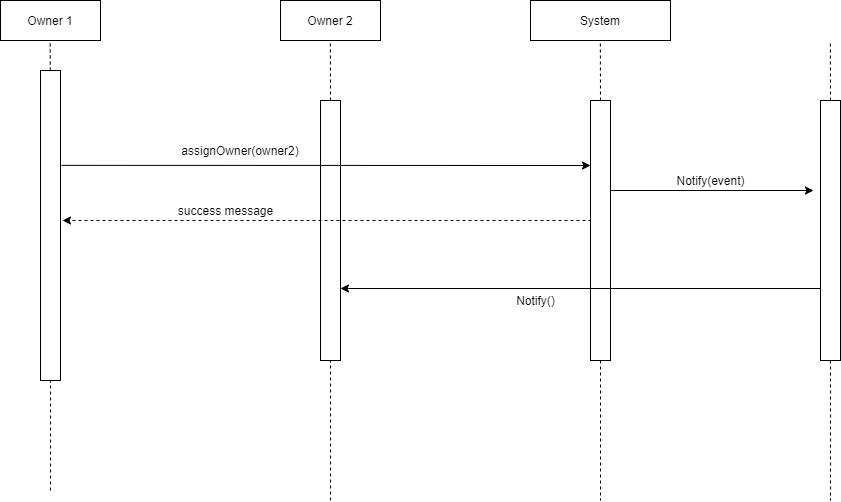

The diagram above was exported from draw.io. Its source (the exported page's mxGraphModel, read from the mxfile embedded in the PNG):
<mxGraphModel dx="1276" dy="485" grid="1" gridSize="10" guides="1" tooltips="1" connect="1" arrows="1" fold="1" page="1" pageScale="1" pageWidth="850" pageHeight="1100" math="0" shadow="0">
  <root>
    <mxCell id="VHWcXP44tGLzgUg_txcl-0" />
    <mxCell id="VHWcXP44tGLzgUg_txcl-1" parent="VHWcXP44tGLzgUg_txcl-0" />
    <mxCell id="k3mifwHi1083AeJ-7iAu-0" value="" style="endArrow=none;dashed=1;html=1;" parent="VHWcXP44tGLzgUg_txcl-1" edge="1">
      <mxGeometry width="50" height="50" relative="1" as="geometry">
        <mxPoint x="370" y="540" as="sourcePoint" />
        <mxPoint x="370" y="380" as="targetPoint" />
      </mxGeometry>
    </mxCell>
    <mxCell id="k3mifwHi1083AeJ-7iAu-1" value="Owner 1" style="rounded=0;whiteSpace=wrap;html=1;" parent="VHWcXP44tGLzgUg_txcl-1" vertex="1">
      <mxGeometry x="40" y="40" width="100" height="40" as="geometry" />
    </mxCell>
    <mxCell id="k3mifwHi1083AeJ-7iAu-2" value="" style="endArrow=none;dashed=1;html=1;" parent="VHWcXP44tGLzgUg_txcl-1" source="k3mifwHi1083AeJ-7iAu-5" edge="1">
      <mxGeometry width="50" height="50" relative="1" as="geometry">
        <mxPoint x="89.65999999999997" y="800" as="sourcePoint" />
        <mxPoint x="89.65999999999985" y="80" as="targetPoint" />
      </mxGeometry>
    </mxCell>
    <mxCell id="k3mifwHi1083AeJ-7iAu-3" value="Owners 2-N&amp;nbsp;" style="rounded=0;whiteSpace=wrap;html=1;" parent="VHWcXP44tGLzgUg_txcl-1" vertex="1">
      <mxGeometry x="320" y="40" width="100" height="40" as="geometry" />
    </mxCell>
    <mxCell id="k3mifwHi1083AeJ-7iAu-5" value="" style="rounded=0;whiteSpace=wrap;html=1;" parent="VHWcXP44tGLzgUg_txcl-1" vertex="1">
      <mxGeometry x="80" y="110" width="20" height="310" as="geometry" />
    </mxCell>
    <mxCell id="k3mifwHi1083AeJ-7iAu-6" value="" style="endArrow=none;dashed=1;html=1;" parent="VHWcXP44tGLzgUg_txcl-1" target="k3mifwHi1083AeJ-7iAu-5" edge="1">
      <mxGeometry width="50" height="50" relative="1" as="geometry">
        <mxPoint x="90" y="530" as="sourcePoint" />
        <mxPoint x="89.65999999999985" y="80" as="targetPoint" />
      </mxGeometry>
    </mxCell>
    <mxCell id="k3mifwHi1083AeJ-7iAu-7" value="" style="rounded=0;whiteSpace=wrap;html=1;" parent="VHWcXP44tGLzgUg_txcl-1" vertex="1">
      <mxGeometry x="360" y="140" width="20" height="260" as="geometry" />
    </mxCell>
    <mxCell id="k3mifwHi1083AeJ-7iAu-8" value="&lt;span&gt;assignOwner(new)&lt;/span&gt;" style="text;html=1;strokeColor=none;fillColor=none;align=center;verticalAlign=middle;whiteSpace=wrap;rounded=0;" parent="VHWcXP44tGLzgUg_txcl-1" vertex="1">
      <mxGeometry x="230" y="180" width="100" height="20" as="geometry" />
    </mxCell>
    <mxCell id="k3mifwHi1083AeJ-7iAu-9" value="" style="endArrow=none;dashed=1;html=1;" parent="VHWcXP44tGLzgUg_txcl-1" edge="1">
      <mxGeometry width="50" height="50" relative="1" as="geometry">
        <mxPoint x="370" y="140" as="sourcePoint" />
        <mxPoint x="369.85199999999986" y="80" as="targetPoint" />
      </mxGeometry>
    </mxCell>
    <mxCell id="k3mifwHi1083AeJ-7iAu-10" style="edgeStyle=orthogonalEdgeStyle;rounded=0;orthogonalLoop=1;jettySize=auto;html=1;exitX=0.5;exitY=1;exitDx=0;exitDy=0;dashed=1;" parent="VHWcXP44tGLzgUg_txcl-1" edge="1">
      <mxGeometry relative="1" as="geometry">
        <mxPoint x="370" y="380" as="sourcePoint" />
        <mxPoint x="370" y="380" as="targetPoint" />
      </mxGeometry>
    </mxCell>
    <mxCell id="k3mifwHi1083AeJ-7iAu-11" value="System" style="rounded=0;whiteSpace=wrap;html=1;" parent="VHWcXP44tGLzgUg_txcl-1" vertex="1">
      <mxGeometry x="570" y="40" width="140" height="40" as="geometry" />
    </mxCell>
    <mxCell id="k3mifwHi1083AeJ-7iAu-12" value="" style="endArrow=none;dashed=1;html=1;" parent="VHWcXP44tGLzgUg_txcl-1" edge="1">
      <mxGeometry width="50" height="50" relative="1" as="geometry">
        <mxPoint x="640" y="140" as="sourcePoint" />
        <mxPoint x="639.8519999999999" y="80" as="targetPoint" />
      </mxGeometry>
    </mxCell>
    <mxCell id="k3mifwHi1083AeJ-7iAu-13" style="edgeStyle=orthogonalEdgeStyle;rounded=0;orthogonalLoop=1;jettySize=auto;html=1;exitX=0.5;exitY=1;exitDx=0;exitDy=0;dashed=1;endArrow=none;endFill=0;" parent="VHWcXP44tGLzgUg_txcl-1" source="k3mifwHi1083AeJ-7iAu-14" edge="1">
      <mxGeometry relative="1" as="geometry">
        <mxPoint x="640" y="540" as="targetPoint" />
      </mxGeometry>
    </mxCell>
    <mxCell id="k3mifwHi1083AeJ-7iAu-14" value="" style="rounded=0;whiteSpace=wrap;html=1;" parent="VHWcXP44tGLzgUg_txcl-1" vertex="1">
      <mxGeometry x="630" y="140" width="20" height="260" as="geometry" />
    </mxCell>
    <mxCell id="k3mifwHi1083AeJ-7iAu-17" value="success message" style="text;html=1;align=center;verticalAlign=middle;resizable=0;points=[];autosize=1;" parent="VHWcXP44tGLzgUg_txcl-1" vertex="1">
      <mxGeometry x="210" y="240" width="110" height="20" as="geometry" />
    </mxCell>
    <mxCell id="k3mifwHi1083AeJ-7iAu-18" style="edgeStyle=orthogonalEdgeStyle;rounded=0;orthogonalLoop=1;jettySize=auto;html=1;dashed=1;exitX=0;exitY=0.25;exitDx=0;exitDy=0;" parent="VHWcXP44tGLzgUg_txcl-1" source="k3mifwHi1083AeJ-7iAu-14" edge="1">
      <mxGeometry relative="1" as="geometry">
        <mxPoint x="360" y="200" as="sourcePoint" />
        <mxPoint x="102" y="260" as="targetPoint" />
        <Array as="points">
          <mxPoint x="630" y="260" />
          <mxPoint x="102" y="260" />
        </Array>
      </mxGeometry>
    </mxCell>
    <mxCell id="k3mifwHi1083AeJ-7iAu-4" value="" style="endArrow=classic;html=1;exitX=1.054;exitY=0.306;exitDx=0;exitDy=0;exitPerimeter=0;entryX=0;entryY=0.25;entryDx=0;entryDy=0;" parent="VHWcXP44tGLzgUg_txcl-1" source="k3mifwHi1083AeJ-7iAu-5" target="k3mifwHi1083AeJ-7iAu-14" edge="1">
      <mxGeometry width="50" height="50" relative="1" as="geometry">
        <mxPoint x="102" y="150" as="sourcePoint" />
        <mxPoint x="630" y="160" as="targetPoint" />
        <Array as="points" />
      </mxGeometry>
    </mxCell>
    <mxCell id="k3mifwHi1083AeJ-7iAu-26" value="Notify()" style="text;html=1;align=center;verticalAlign=middle;resizable=0;points=[];autosize=1;" parent="VHWcXP44tGLzgUg_txcl-1" vertex="1">
      <mxGeometry x="550" y="330" width="50" height="20" as="geometry" />
    </mxCell>
    <mxCell id="q5PKYapfwAZXnorJ-1Yg-0" value="" style="endArrow=classic;html=1;" parent="VHWcXP44tGLzgUg_txcl-1" edge="1">
      <mxGeometry width="50" height="50" relative="1" as="geometry">
        <mxPoint x="860" y="328" as="sourcePoint" />
        <mxPoint x="380" y="328" as="targetPoint" />
      </mxGeometry>
    </mxCell>
    <mxCell id="q5PKYapfwAZXnorJ-1Yg-1" value="Publisher" style="rounded=0;whiteSpace=wrap;html=1;" parent="VHWcXP44tGLzgUg_txcl-1" vertex="1">
      <mxGeometry x="800" y="40" width="140" height="40" as="geometry" />
    </mxCell>
    <mxCell id="q5PKYapfwAZXnorJ-1Yg-2" value="" style="endArrow=none;dashed=1;html=1;" parent="VHWcXP44tGLzgUg_txcl-1" edge="1">
      <mxGeometry width="50" height="50" relative="1" as="geometry">
        <mxPoint x="870" y="140" as="sourcePoint" />
        <mxPoint x="869.8519999999999" y="80" as="targetPoint" />
      </mxGeometry>
    </mxCell>
    <mxCell id="q5PKYapfwAZXnorJ-1Yg-3" style="edgeStyle=orthogonalEdgeStyle;rounded=0;orthogonalLoop=1;jettySize=auto;html=1;exitX=0.5;exitY=1;exitDx=0;exitDy=0;dashed=1;endArrow=none;endFill=0;" parent="VHWcXP44tGLzgUg_txcl-1" source="q5PKYapfwAZXnorJ-1Yg-4" edge="1">
      <mxGeometry relative="1" as="geometry">
        <mxPoint x="870" y="540" as="targetPoint" />
      </mxGeometry>
    </mxCell>
    <mxCell id="q5PKYapfwAZXnorJ-1Yg-4" value="" style="rounded=0;whiteSpace=wrap;html=1;" parent="VHWcXP44tGLzgUg_txcl-1" vertex="1">
      <mxGeometry x="860" y="140" width="20" height="260" as="geometry" />
    </mxCell>
    <mxCell id="q5PKYapfwAZXnorJ-1Yg-5" value="" style="endArrow=classic;html=1;" parent="VHWcXP44tGLzgUg_txcl-1" edge="1">
      <mxGeometry width="50" height="50" relative="1" as="geometry">
        <mxPoint x="650" y="230" as="sourcePoint" />
        <mxPoint x="853" y="230" as="targetPoint" />
      </mxGeometry>
    </mxCell>
    <mxCell id="q5PKYapfwAZXnorJ-1Yg-6" value="Notify(event)" style="text;html=1;align=center;verticalAlign=middle;resizable=0;points=[];autosize=1;" parent="VHWcXP44tGLzgUg_txcl-1" vertex="1">
      <mxGeometry x="710" y="210" width="80" height="20" as="geometry" />
    </mxCell>
    <mxCell id="q5PKYapfwAZXnorJ-1Yg-7" value="" style="endArrow=classic;html=1;entryX=0;entryY=0.035;entryDx=0;entryDy=0;entryPerimeter=0;" parent="VHWcXP44tGLzgUg_txcl-1" edge="1" target="q5PKYapfwAZXnorJ-1Yg-4">
      <mxGeometry width="50" height="50" relative="1" as="geometry">
        <mxPoint x="650" y="149" as="sourcePoint" />
        <mxPoint x="593" y="140" as="targetPoint" />
      </mxGeometry>
    </mxCell>
    <mxCell id="q5PKYapfwAZXnorJ-1Yg-8" value="subscribe(event,2-N)" style="text;html=1;align=center;verticalAlign=middle;resizable=0;points=[];autosize=1;" parent="VHWcXP44tGLzgUg_txcl-1" vertex="1">
      <mxGeometry x="675" y="130" width="130" height="20" as="geometry" />
    </mxCell>
  </root>
</mxGraphModel>